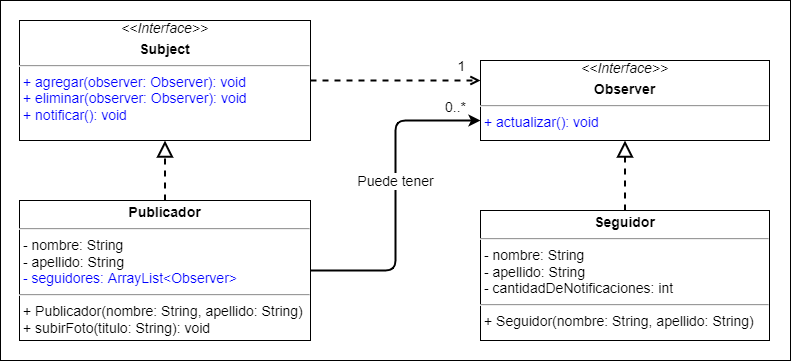

The diagram above was exported from draw.io. Its source (the exported page's mxGraphModel, read from the mxfile embedded in the PNG):
<mxGraphModel dx="868" dy="563" grid="1" gridSize="10" guides="1" tooltips="1" connect="1" arrows="1" fold="1" page="1" pageScale="1" pageWidth="827" pageHeight="1169" math="0" shadow="0">
  <root>
    <mxCell id="0" />
    <mxCell id="1" parent="0" />
    <mxCell id="3EtN-2omFHOpX5m-fiUx-1" value="&lt;font style=&quot;font-size: 16px;&quot;&gt;&lt;br&gt;&lt;br&gt;&lt;/font&gt;" style="rounded=0;whiteSpace=wrap;html=1;align=left;verticalAlign=top;fontSize=30;fontStyle=1;spacingTop=10;spacing=2;spacingLeft=20;fontFamily=Verdana;" parent="1" vertex="1">
      <mxGeometry x="20" y="10" width="790" height="360" as="geometry" />
    </mxCell>
    <mxCell id="Lix-9mSBN531aENfjU5t-2" value="&lt;p style=&quot;margin: 4px 0px 0px; text-align: center; font-size: 14px;&quot;&gt;&lt;b style=&quot;font-size: 14px;&quot;&gt;Seguidor&lt;/b&gt;&lt;br style=&quot;font-size: 14px;&quot;&gt;&lt;/p&gt;&lt;hr style=&quot;font-size: 14px;&quot;&gt;&lt;p style=&quot;margin: 0px 0px 0px 4px;&quot;&gt;- nombre: String&lt;/p&gt;&lt;p style=&quot;margin: 0px 0px 0px 4px;&quot;&gt;- apellido: String&lt;/p&gt;&lt;div&gt;&lt;p style=&quot;margin: 0px 0px 0px 4px;&quot;&gt;- cantidadDeNotificaciones: int&lt;/p&gt;&lt;hr&gt;&lt;p style=&quot;margin: 0px 0px 0px 4px;&quot;&gt;+ Seguidor(&lt;span style=&quot;background-color: initial;&quot;&gt;nombre: String,&amp;nbsp;&lt;/span&gt;&lt;span style=&quot;background-color: initial;&quot;&gt;apellido: String&lt;/span&gt;&lt;span style=&quot;background-color: initial;&quot;&gt;)&lt;/span&gt;&lt;/p&gt;&lt;/div&gt;" style="verticalAlign=top;align=left;overflow=fill;fontSize=14;fontFamily=Helvetica;html=1;" parent="1" vertex="1">
      <mxGeometry x="500" y="220" width="289" height="130" as="geometry" />
    </mxCell>
    <mxCell id="Lix-9mSBN531aENfjU5t-3" value="&lt;p style=&quot;margin: 4px 0px 0px; text-align: center; font-size: 14px;&quot;&gt;&lt;b style=&quot;font-size: 14px;&quot;&gt;Publicador&lt;/b&gt;&lt;br style=&quot;font-size: 14px;&quot;&gt;&lt;/p&gt;&lt;hr style=&quot;font-size: 14px;&quot;&gt;&lt;p style=&quot;margin: 0px 0px 0px 4px; font-size: 14px;&quot;&gt;- nombre: String&lt;/p&gt;&lt;p style=&quot;margin: 0px 0px 0px 4px; font-size: 14px;&quot;&gt;- apellido: String&lt;/p&gt;&lt;div style=&quot;font-size: 14px;&quot;&gt;&lt;p style=&quot;margin: 0px 0px 0px 4px; font-size: 14px;&quot;&gt;&lt;font color=&quot;#0000ff&quot;&gt;- seguidores: ArrayList&amp;lt;Observer&amp;gt;&lt;br style=&quot;font-size: 14px;&quot;&gt;&lt;/font&gt;&lt;/p&gt;&lt;hr style=&quot;font-size: 14px;&quot;&gt;&lt;p style=&quot;font-size: 14px; margin: 0px 0px 0px 4px;&quot;&gt;+ Publicador(&lt;span style=&quot;background-color: initial;&quot;&gt;nombre: String,&amp;nbsp;&lt;/span&gt;&lt;span style=&quot;background-color: initial;&quot;&gt;apellido: String&lt;/span&gt;&lt;span style=&quot;background-color: initial;&quot;&gt;)&lt;/span&gt;&lt;/p&gt;&lt;p style=&quot;font-size: 14px; margin: 0px 0px 0px 4px;&quot;&gt;+ subirFoto(titulo: String): void&lt;/p&gt;&lt;/div&gt;" style="verticalAlign=top;align=left;overflow=fill;fontSize=14;fontFamily=Helvetica;html=1;" parent="1" vertex="1">
      <mxGeometry x="39" y="210" width="291" height="140" as="geometry" />
    </mxCell>
    <mxCell id="Lix-9mSBN531aENfjU5t-9" style="edgeStyle=orthogonalEdgeStyle;rounded=1;orthogonalLoop=1;jettySize=auto;html=1;fontSize=14;fontColor=#0000FF;strokeWidth=2;entryX=0;entryY=0.75;entryDx=0;entryDy=0;exitX=1;exitY=0.5;exitDx=0;exitDy=0;" parent="1" source="Lix-9mSBN531aENfjU5t-3" target="e2Dj3XIsJoCOXMT0e-uI-1" edge="1">
      <mxGeometry relative="1" as="geometry">
        <mxPoint x="619" y="90" as="targetPoint" />
      </mxGeometry>
    </mxCell>
    <mxCell id="Lix-9mSBN531aENfjU5t-14" value="&lt;font color=&quot;#000000&quot;&gt;Puede tener&lt;/font&gt;" style="edgeLabel;html=1;align=center;verticalAlign=middle;resizable=0;points=[];fontSize=14;fontColor=#0000FF;" parent="Lix-9mSBN531aENfjU5t-9" vertex="1" connectable="0">
      <mxGeometry x="-0.0857" y="1" relative="1" as="geometry">
        <mxPoint y="-29" as="offset" />
      </mxGeometry>
    </mxCell>
    <mxCell id="Lix-9mSBN531aENfjU5t-15" value="0..*" style="edgeLabel;html=1;align=center;verticalAlign=middle;resizable=0;points=[];fontSize=14;fontColor=#000000;" parent="Lix-9mSBN531aENfjU5t-9" vertex="1" connectable="0">
      <mxGeometry x="0.7943" relative="1" as="geometry">
        <mxPoint x="7" y="-14" as="offset" />
      </mxGeometry>
    </mxCell>
    <mxCell id="Lix-9mSBN531aENfjU5t-10" value="" style="endArrow=block;dashed=1;endFill=0;endSize=12;html=1;rounded=1;fontSize=14;fontColor=#0000FF;strokeWidth=2;exitX=0.5;exitY=0;exitDx=0;exitDy=0;edgeStyle=orthogonalEdgeStyle;entryX=0.5;entryY=1;entryDx=0;entryDy=0;" parent="1" source="Lix-9mSBN531aENfjU5t-2" target="e2Dj3XIsJoCOXMT0e-uI-1" edge="1">
      <mxGeometry width="160" relative="1" as="geometry">
        <mxPoint x="459" y="90" as="sourcePoint" />
        <mxPoint x="489" y="30" as="targetPoint" />
      </mxGeometry>
    </mxCell>
    <mxCell id="Lix-9mSBN531aENfjU5t-11" value="" style="endArrow=block;dashed=1;endFill=0;endSize=12;html=1;rounded=1;fontSize=14;fontColor=#0000FF;strokeWidth=2;exitX=0.5;exitY=0;exitDx=0;exitDy=0;entryX=0.5;entryY=1;entryDx=0;entryDy=0;edgeStyle=orthogonalEdgeStyle;" parent="1" source="Lix-9mSBN531aENfjU5t-3" target="e2Dj3XIsJoCOXMT0e-uI-2" edge="1">
      <mxGeometry width="160" relative="1" as="geometry">
        <mxPoint x="214" y="140" as="sourcePoint" />
        <mxPoint x="359" y="60" as="targetPoint" />
      </mxGeometry>
    </mxCell>
    <mxCell id="e2Dj3XIsJoCOXMT0e-uI-1" value="&lt;div style=&quot;text-align: center; font-size: 14px;&quot;&gt;&lt;i style=&quot;background-color: initial; font-size: 14px;&quot;&gt;&amp;lt;&amp;lt;Interface&amp;gt;&amp;gt;&lt;/i&gt;&lt;/div&gt;&lt;p style=&quot;margin: 4px 0px 0px; text-align: center; font-size: 14px;&quot;&gt;&lt;b style=&quot;font-size: 14px;&quot;&gt;&lt;span style=&quot;font-size: 14px;&quot;&gt;Observer&lt;/span&gt;&lt;/b&gt;&lt;br style=&quot;font-size: 14px;&quot;&gt;&lt;/p&gt;&lt;hr style=&quot;font-size: 14px;&quot;&gt;&lt;p style=&quot;font-size: 14px; margin: 0px 0px 0px 4px;&quot;&gt;&lt;font color=&quot;#0000ff&quot;&gt;+ actualizar(): void&lt;/font&gt;&lt;/p&gt;&lt;p style=&quot;font-size: 14px; margin: 0px 0px 0px 4px;&quot;&gt;&lt;font color=&quot;#0000ff&quot;&gt;&lt;br&gt;&lt;/font&gt;&lt;/p&gt;&lt;p style=&quot;margin: 0px 0px 0px 4px; font-size: 14px;&quot;&gt;&lt;/p&gt;" style="verticalAlign=top;align=left;overflow=fill;fontSize=14;fontFamily=Helvetica;html=1;" parent="1" vertex="1">
      <mxGeometry x="500" y="70" width="289" height="80" as="geometry" />
    </mxCell>
    <mxCell id="e2Dj3XIsJoCOXMT0e-uI-2" value="&lt;div style=&quot;text-align: center; font-size: 14px;&quot;&gt;&lt;i style=&quot;background-color: initial; font-size: 14px;&quot;&gt;&amp;lt;&amp;lt;Interface&amp;gt;&amp;gt;&lt;/i&gt;&lt;/div&gt;&lt;p style=&quot;margin: 4px 0px 0px; text-align: center; font-size: 14px;&quot;&gt;&lt;b style=&quot;font-size: 14px;&quot;&gt;&lt;span style=&quot;font-size: 14px;&quot;&gt;Subject&lt;/span&gt;&lt;/b&gt;&lt;br style=&quot;font-size: 14px;&quot;&gt;&lt;/p&gt;&lt;hr style=&quot;font-size: 14px;&quot;&gt;&lt;p style=&quot;font-size: 14px; margin: 0px 0px 0px 4px;&quot;&gt;&lt;font color=&quot;#0000ff&quot;&gt;+ agregar(observer: Observer): void&lt;/font&gt;&lt;/p&gt;&lt;p style=&quot;font-size: 14px; margin: 0px 0px 0px 4px;&quot;&gt;&lt;/p&gt;&lt;span style=&quot;color: rgb(0, 0, 255);&quot;&gt;&amp;nbsp;+ eliminar(&lt;/span&gt;&lt;span style=&quot;color: rgb(0, 0, 255);&quot;&gt;observer: Observer&lt;/span&gt;&lt;span style=&quot;color: rgb(0, 0, 255); background-color: initial;&quot;&gt;): void&lt;/span&gt;&lt;span style=&quot;color: rgb(0, 0, 255);&quot;&gt;&lt;br&gt;&lt;/span&gt;&lt;p style=&quot;font-size: 14px; margin: 0px 0px 0px 4px;&quot;&gt;&lt;font color=&quot;#0000ff&quot;&gt;+ notificar(): void&lt;/font&gt;&lt;/p&gt;&lt;p style=&quot;font-size: 14px; margin: 0px 0px 0px 4px;&quot;&gt;&lt;font color=&quot;#0000ff&quot;&gt;&lt;br&gt;&lt;/font&gt;&lt;/p&gt;&lt;p style=&quot;margin: 0px 0px 0px 4px; font-size: 14px;&quot;&gt;&lt;/p&gt;" style="verticalAlign=top;align=left;overflow=fill;fontSize=14;fontFamily=Helvetica;html=1;" parent="1" vertex="1">
      <mxGeometry x="39" y="30" width="291" height="120" as="geometry" />
    </mxCell>
    <mxCell id="e2Dj3XIsJoCOXMT0e-uI-3" style="edgeStyle=orthogonalEdgeStyle;rounded=1;orthogonalLoop=1;jettySize=auto;html=1;fontSize=14;fontColor=#0000FF;strokeWidth=2;exitX=1;exitY=0.5;exitDx=0;exitDy=0;dashed=1;endArrow=open;endFill=0;entryX=0;entryY=0.25;entryDx=0;entryDy=0;" parent="1" source="e2Dj3XIsJoCOXMT0e-uI-2" target="e2Dj3XIsJoCOXMT0e-uI-1" edge="1">
      <mxGeometry relative="1" as="geometry">
        <mxPoint x="309" y="305" as="sourcePoint" />
        <mxPoint x="480" y="490" as="targetPoint" />
      </mxGeometry>
    </mxCell>
    <mxCell id="e2Dj3XIsJoCOXMT0e-uI-5" value="1" style="edgeLabel;html=1;align=center;verticalAlign=middle;resizable=0;points=[];fontSize=14;fontColor=#000000;" parent="e2Dj3XIsJoCOXMT0e-uI-3" vertex="1" connectable="0">
      <mxGeometry x="0.7943" relative="1" as="geometry">
        <mxPoint x="-3" y="-15" as="offset" />
      </mxGeometry>
    </mxCell>
  </root>
</mxGraphModel>